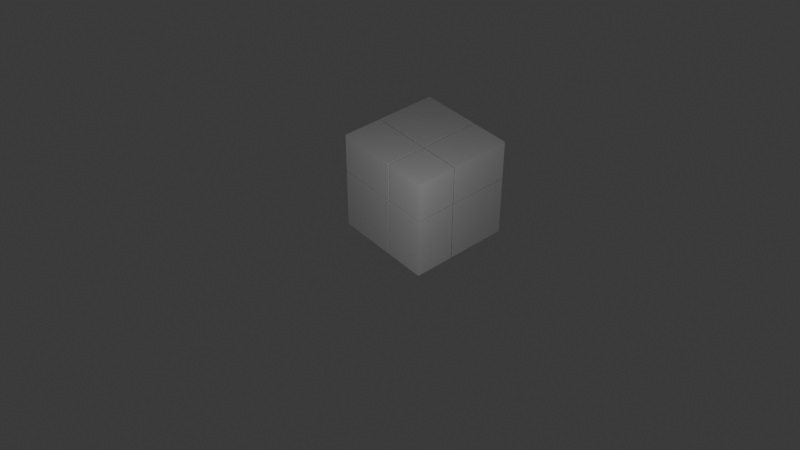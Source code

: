 # Source: Premek_2x2_Rubik_s_cube.blend  (saved by Blender 5.1.30; exported with 4.5.12 LTS)
import bpy
from mathutils import Matrix  # noqa: F401  (used for matrix-valued properties, if any)

bpy.ops.wm.read_factory_settings(use_empty=True)
scene = bpy.context.scene
scene.name = 'Scene'

# ---- collections
col_collection = bpy.data.collections.new('Collection'); scene.collection.children.link(col_collection)

# ---- materials (node trees are filled in below, after node groups)
mat_material_004 = bpy.data.materials.new('Material.004')

# ---- material node trees
mat_material_004.use_nodes = True; mat_material_004.node_tree.nodes.clear()
_N = mat_material_004.node_tree.nodes; _L = mat_material_004.node_tree.links
n0 = _N.new('ShaderNodeBsdfPrincipled'); n0.name = 'Principled BSDF'; n0.location = (-200, 100)
n0.inputs[0].default_value = (0.1969, 0.1969, 0.1969, 1.0)
n0.inputs[1].default_value = 0.9344
n0.inputs[2].default_value = 0.4672
n0.inputs[3].default_value = 8.3
n1 = _N.new('ShaderNodeOutputMaterial'); n1.name = 'Material Output'; n1.location = (200, 100)
_L.new(n0.outputs[0], n1.inputs[0])
n1.is_active_output = True

# ---- world
world_world = bpy.data.worlds.new('World'); scene.world = world_world
world_world.use_nodes = True; world_world.node_tree.nodes.clear()
_N = world_world.node_tree.nodes; _L = world_world.node_tree.links
n0 = _N.new('ShaderNodeOutputWorld'); n0.name = 'World Output'; n0.location = (200, 100)
n1 = _N.new('ShaderNodeBackground'); n1.name = 'Background'; n1.location = (-200, 100)
n1.inputs[0].default_value = (0.05088, 0.05088, 0.05088, 1.0)
_L.new(n1.outputs[0], n0.inputs[0])
n0.is_active_output = True
world_world.color = (0.05088, 0.05088, 0.05088)
world_world.sun_shadow_jitter_overblur = 0.0

# ---- cameras
cam_camera_001 = bpy.data.cameras.new('Camera.001')

# ---- lights
light_area = bpy.data.lights.new('Area', 'AREA')
light_area.energy = 1000.0
light_area.size = 1.0
light_area.size_y = 1.0

# ---- meshes
me_cube_001 = bpy.data.meshes.new('Cube.001')
me_cube_001.from_pydata([(-0.4898, -0.4898, -0.4898), (-0.4898, -0.4898, 0.4898), (-0.4898, 0.4898, -0.4898), (-0.4898, 0.4898, 0.4898), (0.4898, -0.4898, -0.4898), (0.4898, -0.4898, 0.4898), (0.4898, 0.4898, -0.4898), (0.4898, 0.4898, 0.4898)], [], [(0, 1, 3, 2), (2, 3, 7, 6), (6, 7, 5, 4), (4, 5, 1, 0), (2, 6, 4, 0), (7, 3, 1, 5)])
_uv = me_cube_001.uv_layers.new(name='UVMap')
_uv.uv.foreach_set('vector', [0.375, 0.0, 0.625, 0.0, 0.625, 0.25, 0.375, 0.25, 0.375, 0.25, 0.625, 0.25, 0.625, 0.5, 0.375, 0.5, 0.375, 0.5, 0.625, 0.5, 0.625, 0.75, 0.375, 0.75, 0.375, 0.75, 0.625, 0.75, 0.625, 1.0, 0.375, 1.0, 0.125, 0.5, 0.375, 0.5, 0.375, 0.75, 0.125, 0.75, 0.625, 0.5, 0.875, 0.5, 0.875, 0.75, 0.625, 0.75])
me_cube_001.materials.append(mat_material_004)
me_cube_001.update()
me_cube_028 = bpy.data.meshes.new('Cube.028')
me_cube_028.from_pydata([(-0.4898, -0.4898, -0.4898), (-0.4898, -0.4898, 0.4898), (-0.4898, 0.4898, -0.4898), (-0.4898, 0.4898, 0.4898), (0.4898, -0.4898, -0.4898), (0.4898, -0.4898, 0.4898), (0.4898, 0.4898, -0.4898), (0.4898, 0.4898, 0.4898)], [], [(0, 1, 3, 2), (2, 3, 7, 6), (6, 7, 5, 4), (4, 5, 1, 0), (2, 6, 4, 0), (7, 3, 1, 5)])
_uv = me_cube_028.uv_layers.new(name='UVMap')
_uv.uv.foreach_set('vector', [0.375, 0.0, 0.625, 0.0, 0.625, 0.25, 0.375, 0.25, 0.375, 0.25, 0.625, 0.25, 0.625, 0.5, 0.375, 0.5, 0.375, 0.5, 0.625, 0.5, 0.625, 0.75, 0.375, 0.75, 0.375, 0.75, 0.625, 0.75, 0.625, 1.0, 0.375, 1.0, 0.125, 0.5, 0.375, 0.5, 0.375, 0.75, 0.125, 0.75, 0.625, 0.5, 0.875, 0.5, 0.875, 0.75, 0.625, 0.75])
me_cube_028.materials.append(mat_material_004)
me_cube_028.update()
me_cube_029 = bpy.data.meshes.new('Cube.029')
me_cube_029.from_pydata([(-0.4898, -0.4898, -0.4898), (-0.4898, -0.4898, 0.4898), (-0.4898, 0.4898, -0.4898), (-0.4898, 0.4898, 0.4898), (0.4898, -0.4898, -0.4898), (0.4898, -0.4898, 0.4898), (0.4898, 0.4898, -0.4898), (0.4898, 0.4898, 0.4898)], [], [(0, 1, 3, 2), (2, 3, 7, 6), (6, 7, 5, 4), (4, 5, 1, 0), (2, 6, 4, 0), (7, 3, 1, 5)])
_uv = me_cube_029.uv_layers.new(name='UVMap')
_uv.uv.foreach_set('vector', [0.375, 0.0, 0.625, 0.0, 0.625, 0.25, 0.375, 0.25, 0.375, 0.25, 0.625, 0.25, 0.625, 0.5, 0.375, 0.5, 0.375, 0.5, 0.625, 0.5, 0.625, 0.75, 0.375, 0.75, 0.375, 0.75, 0.625, 0.75, 0.625, 1.0, 0.375, 1.0, 0.125, 0.5, 0.375, 0.5, 0.375, 0.75, 0.125, 0.75, 0.625, 0.5, 0.875, 0.5, 0.875, 0.75, 0.625, 0.75])
me_cube_029.materials.append(mat_material_004)
me_cube_029.update()
me_cube_030 = bpy.data.meshes.new('Cube.030')
me_cube_030.from_pydata([(-0.4898, -0.4898, -0.4898), (-0.4898, -0.4898, 0.4898), (-0.4898, 0.4898, -0.4898), (-0.4898, 0.4898, 0.4898), (0.4898, -0.4898, -0.4898), (0.4898, -0.4898, 0.4898), (0.4898, 0.4898, -0.4898), (0.4898, 0.4898, 0.4898)], [], [(0, 1, 3, 2), (2, 3, 7, 6), (6, 7, 5, 4), (4, 5, 1, 0), (2, 6, 4, 0), (7, 3, 1, 5)])
_uv = me_cube_030.uv_layers.new(name='UVMap')
_uv.uv.foreach_set('vector', [0.375, 0.0, 0.625, 0.0, 0.625, 0.25, 0.375, 0.25, 0.375, 0.25, 0.625, 0.25, 0.625, 0.5, 0.375, 0.5, 0.375, 0.5, 0.625, 0.5, 0.625, 0.75, 0.375, 0.75, 0.375, 0.75, 0.625, 0.75, 0.625, 1.0, 0.375, 1.0, 0.125, 0.5, 0.375, 0.5, 0.375, 0.75, 0.125, 0.75, 0.625, 0.5, 0.875, 0.5, 0.875, 0.75, 0.625, 0.75])
me_cube_030.materials.append(mat_material_004)
me_cube_030.update()
me_cube_031 = bpy.data.meshes.new('Cube.031')
me_cube_031.from_pydata([(-0.4898, -0.4898, -0.4898), (-0.4898, -0.4898, 0.4898), (-0.4898, 0.4898, -0.4898), (-0.4898, 0.4898, 0.4898), (0.4898, -0.4898, -0.4898), (0.4898, -0.4898, 0.4898), (0.4898, 0.4898, -0.4898), (0.4898, 0.4898, 0.4898)], [], [(0, 1, 3, 2), (2, 3, 7, 6), (6, 7, 5, 4), (4, 5, 1, 0), (2, 6, 4, 0), (7, 3, 1, 5)])
_uv = me_cube_031.uv_layers.new(name='UVMap')
_uv.uv.foreach_set('vector', [0.375, 0.0, 0.625, 0.0, 0.625, 0.25, 0.375, 0.25, 0.375, 0.25, 0.625, 0.25, 0.625, 0.5, 0.375, 0.5, 0.375, 0.5, 0.625, 0.5, 0.625, 0.75, 0.375, 0.75, 0.375, 0.75, 0.625, 0.75, 0.625, 1.0, 0.375, 1.0, 0.125, 0.5, 0.375, 0.5, 0.375, 0.75, 0.125, 0.75, 0.625, 0.5, 0.875, 0.5, 0.875, 0.75, 0.625, 0.75])
me_cube_031.materials.append(mat_material_004)
me_cube_031.update()
me_cube_032 = bpy.data.meshes.new('Cube.032')
me_cube_032.from_pydata([(-0.4898, -0.4898, -0.4898), (-0.4898, -0.4898, 0.4898), (-0.4898, 0.4898, -0.4898), (-0.4898, 0.4898, 0.4898), (0.4898, -0.4898, -0.4898), (0.4898, -0.4898, 0.4898), (0.4898, 0.4898, -0.4898), (0.4898, 0.4898, 0.4898)], [], [(0, 1, 3, 2), (2, 3, 7, 6), (6, 7, 5, 4), (4, 5, 1, 0), (2, 6, 4, 0), (7, 3, 1, 5)])
_uv = me_cube_032.uv_layers.new(name='UVMap')
_uv.uv.foreach_set('vector', [0.375, 0.0, 0.625, 0.0, 0.625, 0.25, 0.375, 0.25, 0.375, 0.25, 0.625, 0.25, 0.625, 0.5, 0.375, 0.5, 0.375, 0.5, 0.625, 0.5, 0.625, 0.75, 0.375, 0.75, 0.375, 0.75, 0.625, 0.75, 0.625, 1.0, 0.375, 1.0, 0.125, 0.5, 0.375, 0.5, 0.375, 0.75, 0.125, 0.75, 0.625, 0.5, 0.875, 0.5, 0.875, 0.75, 0.625, 0.75])
me_cube_032.materials.append(mat_material_004)
me_cube_032.update()
me_cube_033 = bpy.data.meshes.new('Cube.033')
me_cube_033.from_pydata([(-0.4898, -0.4898, -0.4898), (-0.4898, -0.4898, 0.4898), (-0.4898, 0.4898, -0.4898), (-0.4898, 0.4898, 0.4898), (0.4898, -0.4898, -0.4898), (0.4898, -0.4898, 0.4898), (0.4898, 0.4898, -0.4898), (0.4898, 0.4898, 0.4898)], [], [(0, 1, 3, 2), (2, 3, 7, 6), (6, 7, 5, 4), (4, 5, 1, 0), (2, 6, 4, 0), (7, 3, 1, 5)])
_uv = me_cube_033.uv_layers.new(name='UVMap')
_uv.uv.foreach_set('vector', [0.375, 0.0, 0.625, 0.0, 0.625, 0.25, 0.375, 0.25, 0.375, 0.25, 0.625, 0.25, 0.625, 0.5, 0.375, 0.5, 0.375, 0.5, 0.625, 0.5, 0.625, 0.75, 0.375, 0.75, 0.375, 0.75, 0.625, 0.75, 0.625, 1.0, 0.375, 1.0, 0.125, 0.5, 0.375, 0.5, 0.375, 0.75, 0.125, 0.75, 0.625, 0.5, 0.875, 0.5, 0.875, 0.75, 0.625, 0.75])
me_cube_033.materials.append(mat_material_004)
me_cube_033.update()
me_cube_034 = bpy.data.meshes.new('Cube.034')
me_cube_034.from_pydata([(-0.4898, -0.4898, -0.4898), (-0.4898, -0.4898, 0.4898), (-0.4898, 0.4898, -0.4898), (-0.4898, 0.4898, 0.4898), (0.4898, -0.4898, -0.4898), (0.4898, -0.4898, 0.4898), (0.4898, 0.4898, -0.4898), (0.4898, 0.4898, 0.4898)], [], [(0, 1, 3, 2), (2, 3, 7, 6), (6, 7, 5, 4), (4, 5, 1, 0), (2, 6, 4, 0), (7, 3, 1, 5)])
_uv = me_cube_034.uv_layers.new(name='UVMap')
_uv.uv.foreach_set('vector', [0.375, 0.0, 0.625, 0.0, 0.625, 0.25, 0.375, 0.25, 0.375, 0.25, 0.625, 0.25, 0.625, 0.5, 0.375, 0.5, 0.375, 0.5, 0.625, 0.5, 0.625, 0.75, 0.375, 0.75, 0.375, 0.75, 0.625, 0.75, 0.625, 1.0, 0.375, 1.0, 0.125, 0.5, 0.375, 0.5, 0.375, 0.75, 0.125, 0.75, 0.625, 0.5, 0.875, 0.5, 0.875, 0.75, 0.625, 0.75])
me_cube_034.materials.append(mat_material_004)
me_cube_034.update()

# ---- objects
ob_cube = bpy.data.objects.new('Cube', me_cube_001)
ob_cube_001 = bpy.data.objects.new('Cube.001', me_cube_028)
ob_cube_002 = bpy.data.objects.new('Cube.002', me_cube_029)
ob_cube_003 = bpy.data.objects.new('Cube.003', me_cube_030)
ob_cube_004 = bpy.data.objects.new('Cube.004', me_cube_031)
ob_cube_005 = bpy.data.objects.new('Cube.005', me_cube_032)
ob_cube_006 = bpy.data.objects.new('Cube.006', me_cube_033)
ob_cube_007 = bpy.data.objects.new('Cube.007', me_cube_034)
ob_area = bpy.data.objects.new('Area', light_area)
ob_camera = bpy.data.objects.new('Camera', cam_camera_001)

# ---- transforms, parenting, visibility, modifiers, constraints
ob_cube.location = (0.52, 0.52, 0.52)
ob_cube.rotation_euler = (-3.142, -0.0, 0.0)
ob_cube.scale = (0.4, 0.4, 0.4)
ob_cube_001.location = (0.01468, 0.52, 0.52)
ob_cube_001.rotation_euler = (-3.142, -0.0, 0.0)
ob_cube_001.scale = (0.6003, 0.4, 0.4)
ob_cube_002.location = (0.52, 0.01468, 0.52)
ob_cube_002.rotation_euler = (-3.142, -0.0, 0.0)
ob_cube_002.scale = (0.4, 0.6003, 0.4)
ob_cube_003.location = (0.52, 0.52, 0.01468)
ob_cube_003.rotation_euler = (-3.142, -0.0, 0.0)
ob_cube_003.scale = (0.4, 0.4, 0.6003)
ob_cube_004.location = (0.01468, 0.52, 0.01468)
ob_cube_004.rotation_euler = (-3.142, -0.0, 0.0)
ob_cube_004.scale = (0.6003, 0.4, 0.6003)
ob_cube_005.location = (0.01468, 0.01468, 0.52)
ob_cube_005.rotation_euler = (-3.142, -0.0, 0.0)
ob_cube_005.scale = (0.6003, 0.6003, 0.4)
ob_cube_006.location = (0.52, 0.01468, 0.01468)
ob_cube_006.rotation_euler = (-3.142, -0.0, 0.0)
ob_cube_006.scale = (0.4, 0.6003, 0.6003)
ob_cube_007.location = (0.01468, 0.01468, 0.01468)
ob_cube_007.rotation_euler = (-3.142, -0.0, 0.0)
ob_cube_007.scale = (0.6003, 0.6003, 0.6003)
ob_area.location = (2.273, 2.389, 2.276)
ob_area.rotation_euler = (-0.4679, 0.9929, 0.268)
ob_camera.location = (5.693, 6.307, 6.141)
ob_camera.rotation_euler = (0.9076, 3.41e-07, 2.436)

# ---- collection membership
col_collection.objects.link(ob_cube)
col_collection.objects.link(ob_cube_001)
col_collection.objects.link(ob_cube_002)
col_collection.objects.link(ob_cube_003)
col_collection.objects.link(ob_cube_004)
col_collection.objects.link(ob_cube_005)
col_collection.objects.link(ob_cube_006)
col_collection.objects.link(ob_cube_007)
col_collection.objects.link(ob_area)
col_collection.objects.link(ob_camera)

# ---- scene / render settings (as saved in the file)
scene.camera = ob_camera
scene.frame_start = 1; scene.frame_end = 250; scene.frame_set(1)
scene.render.engine = 'BLENDER_EEVEE_NEXT'
scene.render.bake_bias = 0.0
scene.render.bake_samples = 0
scene.cycles.sampling_pattern = 'TABULATED_SOBOL'
scene.eevee.use_volume_custom_range = False
bpy.context.view_layer.update()
